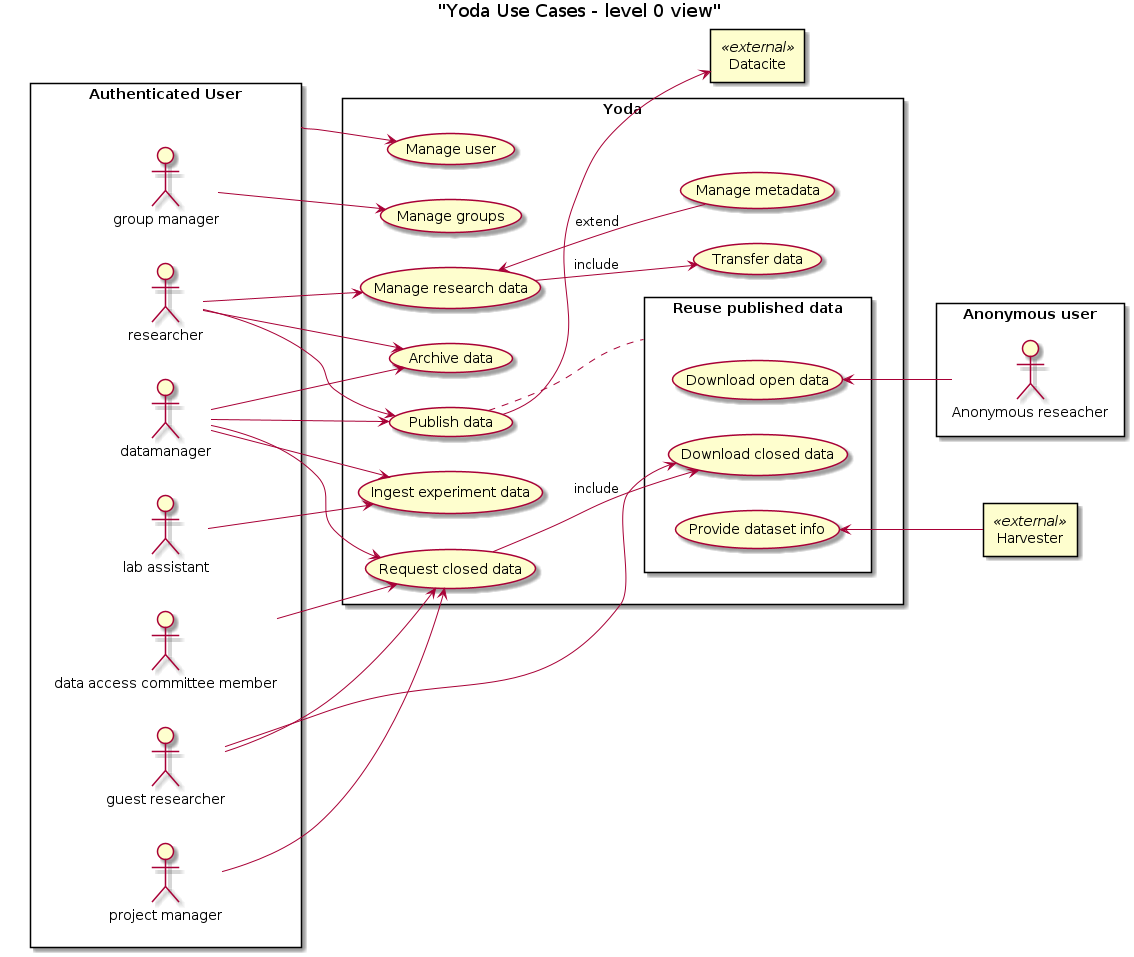

The diagram above was rendered by PlantUML. Its source (embedded in the PNG):
@startuml
title "Yoda Use Cases - level 0 view"
left to right direction


rectangle "Yoda" as YODA {
  usecase "Manage user" as UC_USER 
  usecase "Manage groups" as UC_GROUPS
  usecase "Manage research data" as UC_RESEARCH
    usecase "Transfer data" as UC_TRANSFER
    usecase "Manage metadata" as UC_METADATA
  usecase "Archive data" as UC_ARCHIVE
  usecase "Publish data" as UC_PUBLISH
  rectangle "Reuse published data" as UC_REUSE {
    usecase "Download open data" as UC_REUSE_OPEN
    usecase "Download closed data" as UC_REUSE_CLOSED
    usecase "Provide dataset info" as UC_HARVEST
  }
  usecase "Request closed data" as UC_DATA_REQUEST
  usecase "Ingest experiment data" as UC_INTAKE
}


rectangle "Authenticated User" as USER {
  actor "group manager" as GM
  actor "datamanager" as DM
  actor "researcher" as R
  actor "guest researcher" as GUEST
  actor "data access committee member" as DAC
  actor "project manager" as PM
  actor "lab assistant" as L
}

rectangle "Anonymous user" {
  actor "Anonymous reseacher" as ANONYMOUS
}


rectangle "Datacite" <<external>> as DATACITE

rectangle "Harvester" <<external>> AS HARVESTER




GM --> UC_GROUPS
R --> UC_RESEARCH
R --> UC_ARCHIVE
DM --> UC_ARCHIVE
R --> UC_PUBLISH
DM --> UC_PUBLISH
L --> UC_INTAKE
DM --> UC_INTAKE
DM --> UC_DATA_REQUEST
DAC --> UC_DATA_REQUEST
PM --> UC_DATA_REQUEST
GUEST --> UC_DATA_REQUEST 
GUEST --> UC_REUSE_CLOSED
UC_HARVEST <-- HARVESTER 
USER --> UC_USER
UC_REUSE_OPEN <-- ANONYMOUS
UC_PUBLISH --> DATACITE


UC_PUBLISH .. UC_REUSE
UC_RESEARCH --> UC_TRANSFER : include
UC_RESEARCH <-- UC_METADATA : extend
UC_DATA_REQUEST --> UC_REUSE_CLOSED : include

@enduml